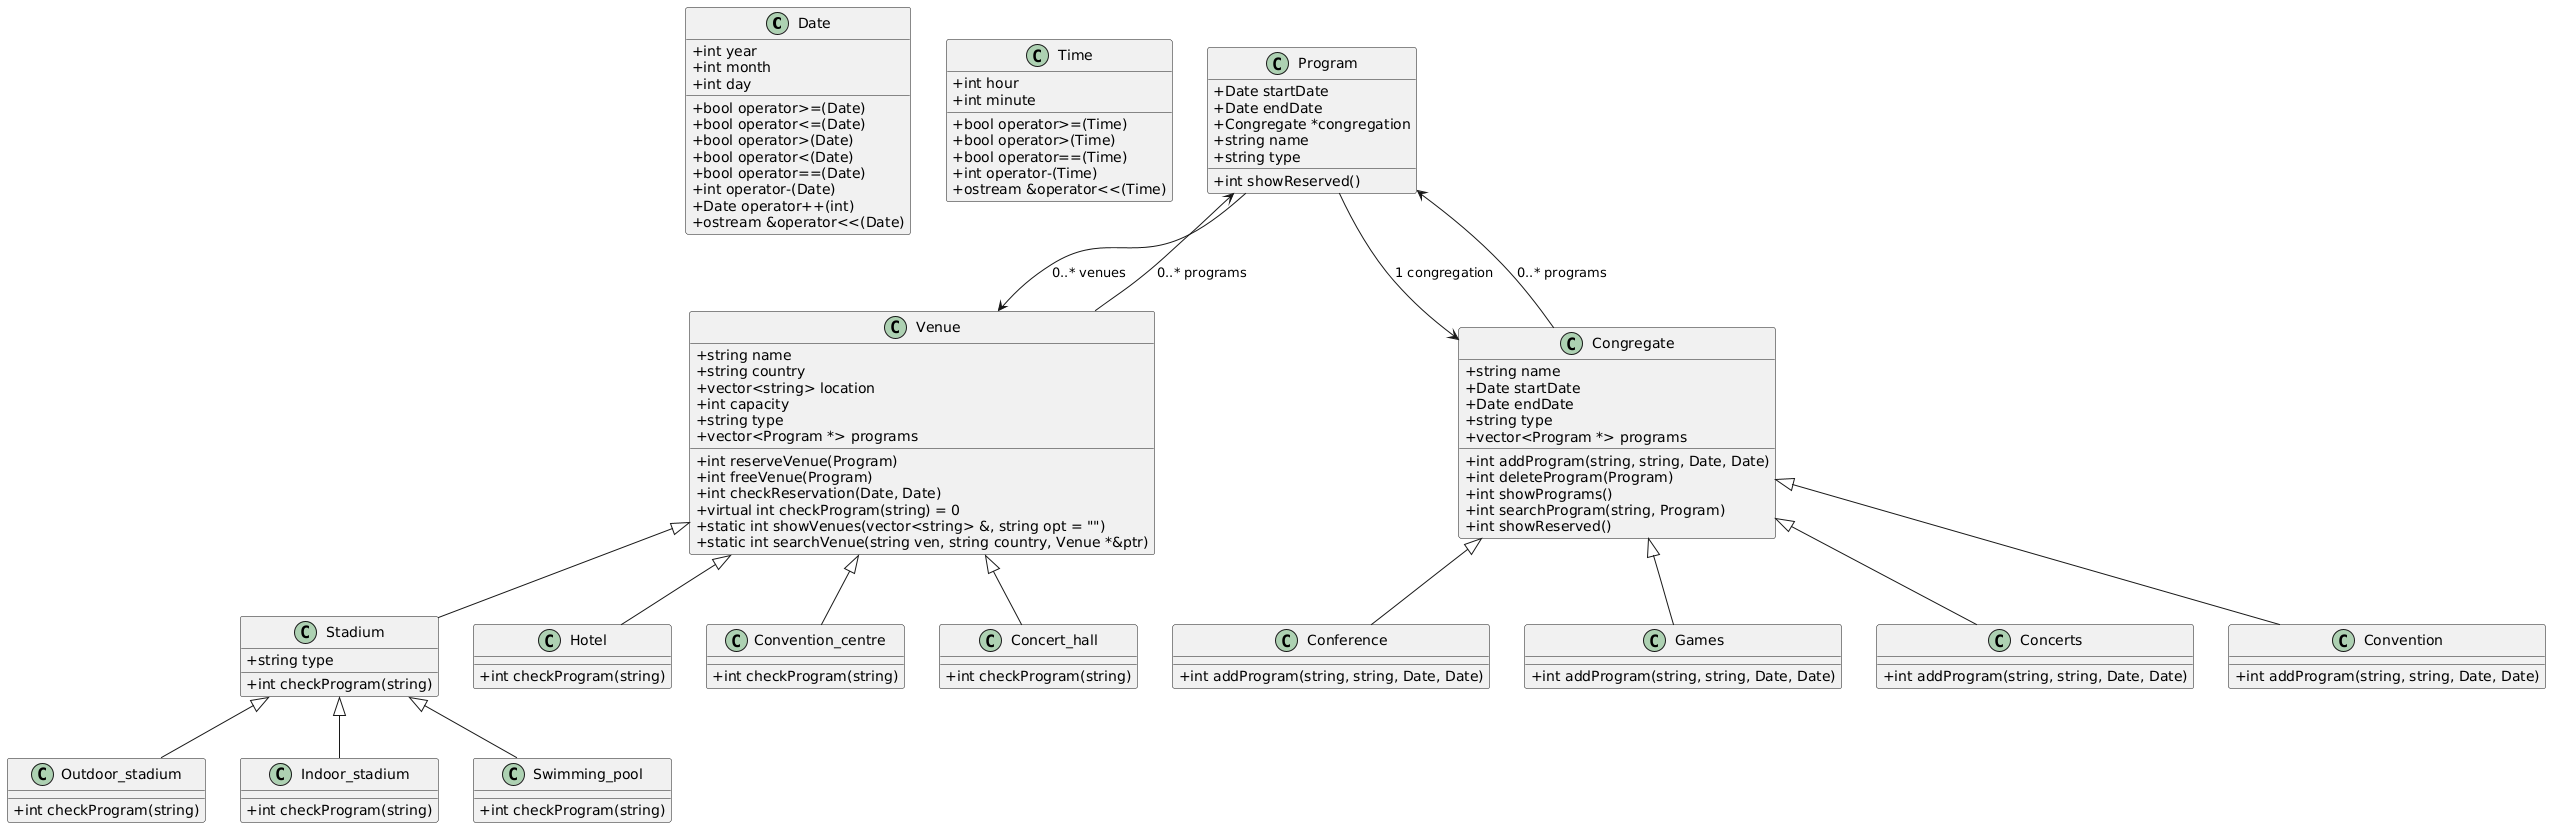

The diagram above was rendered by PlantUML. Its source (embedded in the PNG):
@startuml
skinparam classAttributeIconSize 0

' Basic classes
class Date {
    +int year
    +int month
    +int day
    +bool operator>=(Date)
    +bool operator<=(Date)
    +bool operator>(Date)
    +bool operator<(Date)
    +bool operator==(Date)
    +int operator-(Date)
    +Date operator++(int)
    +ostream &operator<<(Date)
}

class Time {
    +int hour
    +int minute
    +bool operator>=(Time)
    +bool operator>(Time)
    +bool operator==(Time)
    +int operator-(Time)
    +ostream &operator<<(Time)
}

class Program {
    +Date startDate
    +Date endDate
    +Congregate *congregation
    +string name
    +string type
    +int showReserved()
}

class Venue {
    +string name
    +string country
    +vector<string> location
    +int capacity
    +string type
    +vector<Program *> programs
    +int reserveVenue(Program)
    +int freeVenue(Program)
    +int checkReservation(Date, Date)
    +virtual int checkProgram(string) = 0
    +static int showVenues(vector<string> &, string opt = "")
    +static int searchVenue(string ven, string country, Venue *&ptr)
}

class Congregate {
    +string name
    +Date startDate
    +Date endDate
    +string type
    +vector<Program *> programs
    +int addProgram(string, string, Date, Date)
    +int deleteProgram(Program)
    +int showPrograms()
    +int searchProgram(string, Program)
    +int showReserved()
}

' Derived Venue classes
class Stadium {
    +string type
    +int checkProgram(string)
}
class Outdoor_stadium {
    +int checkProgram(string)
}
class Indoor_stadium {
    +int checkProgram(string)
}
class Swimming_pool {
    +int checkProgram(string)
}
class Hotel {
    +int checkProgram(string)
}
class Convention_centre {
    +int checkProgram(string)
}
class Concert_hall {
    +int checkProgram(string)
}

' Congregation types
class Conference {
    +int addProgram(string, string, Date, Date)
}
class Games {
    +int addProgram(string, string, Date, Date)
}
class Concerts {
    +int addProgram(string, string, Date, Date)
}
class Convention {
    +int addProgram(string, string, Date, Date)
}

' Inheritance relationships
Venue <|-- Stadium
Stadium <|-- Outdoor_stadium
Stadium <|-- Indoor_stadium
Stadium <|-- Swimming_pool
Venue <|-- Hotel
Venue <|-- Convention_centre
Venue <|-- Concert_hall
Congregate <|-- Conference
Congregate <|-- Games
Congregate <|-- Concerts
Congregate <|-- Convention

' Associations
Venue --> Program : "0..* programs"
Congregate --> Program : "0..* programs"
Program --> Venue : "0..* venues"
Program --> Congregate : "1 congregation"
@enduml